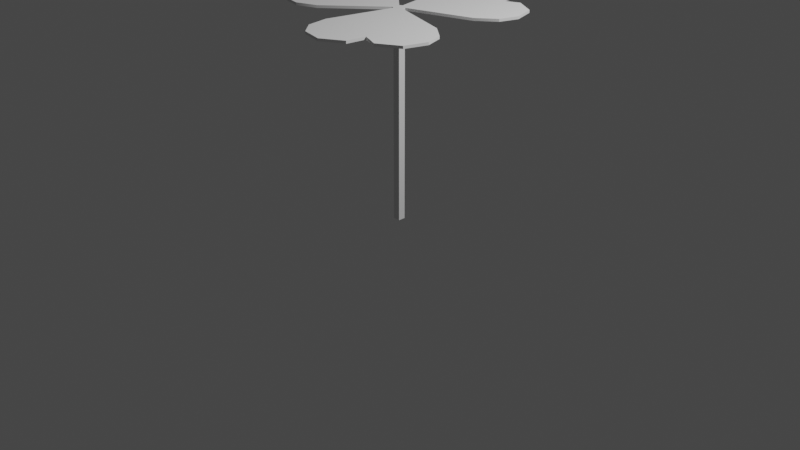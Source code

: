 # Source: clover.blend  (saved by Blender 3.3.6; exported with 4.5.12 LTS)
import bpy
from mathutils import Matrix  # noqa: F401  (used for matrix-valued properties, if any)

bpy.ops.wm.read_factory_settings(use_empty=True)
scene = bpy.context.scene
scene.name = 'Scene'

# ---- collections
col_collection = bpy.data.collections.new('Collection'); scene.collection.children.link(col_collection)

# ---- node groups
ng_auto_smooth = bpy.data.node_groups.new('Auto Smooth', 'GeometryNodeTree')
_s = ng_auto_smooth.interface.new_socket(name='Geometry', in_out='OUTPUT', socket_type='NodeSocketGeometry')
_s = ng_auto_smooth.interface.new_socket(name='Geometry', in_out='INPUT', socket_type='NodeSocketGeometry')
_s = ng_auto_smooth.interface.new_socket(name='Angle', in_out='INPUT', socket_type='NodeSocketFloat')
_s.subtype = 'ANGLE'
_s.min_value = 0.0
_s.max_value = 3.142
ng_auto_smooth.is_modifier = True
_N = ng_auto_smooth.nodes; _L = ng_auto_smooth.links
n0 = _N.new('NodeGroupOutput'); n0.name = 'Group Output'; n0.location = (480, -100)
n1 = _N.new('NodeGroupInput'); n1.name = 'Group Input'; n1.location = (-420, -300)
n2 = _N.new('NodeGroupInput'); n2.name = 'Group Input.001'; n2.location = (-60, -100)
n3 = _N.new('GeometryNodeSetShadeSmooth'); n3.name = 'Set Shade Smooth'; n3.location = (120, -100)
n3.domain = 'EDGE'
n4 = _N.new('GeometryNodeSetShadeSmooth'); n4.name = 'Set Shade Smooth.001'; n4.location = (300, -100)
n5 = _N.new('GeometryNodeInputMeshEdgeAngle'); n5.name = 'Edge Angle'; n5.location = (-420, -220)
n6 = _N.new('GeometryNodeInputEdgeSmooth'); n6.name = 'Is Edge Smooth'; n6.location = (-60, -160)
n7 = _N.new('GeometryNodeInputShadeSmooth'); n7.name = 'Is Face Smooth'; n7.location = (-240, -340)
n8 = _N.new('FunctionNodeBooleanMath'); n8.name = 'Boolean Math'; n8.location = (-60, -220)
n9 = _N.new('FunctionNodeCompare'); n9.name = 'Compare'; n9.location = (-240, -180)
n9.operation = 'LESS_EQUAL'
_L.new(n5.outputs[0], n9.inputs[0])
_L.new(n4.outputs[0], n0.inputs[0])
_L.new(n1.outputs[1], n9.inputs[1])
_L.new(n9.outputs[0], n8.inputs[0])
_L.new(n7.outputs[0], n8.inputs[1])
_L.new(n2.outputs[0], n3.inputs[0])
_L.new(n6.outputs[0], n3.inputs[1])
_L.new(n3.outputs[0], n4.inputs[0])
_L.new(n8.outputs[0], n3.inputs[2])
n0.is_active_output = True

# ---- world
world_world = bpy.data.worlds.new('World'); scene.world = world_world
world_world.use_nodes = True; world_world.node_tree.nodes.clear()
_N = world_world.node_tree.nodes; _L = world_world.node_tree.links
n0 = _N.new('ShaderNodeOutputWorld'); n0.name = 'World Output'; n0.location = (300, 300)
n1 = _N.new('ShaderNodeBackground'); n1.name = 'Background'; n1.location = (10, 300)
n1.inputs[0].default_value = (0.05088, 0.05088, 0.05088, 1.0)
_L.new(n1.outputs[0], n0.inputs[0])
n0.is_active_output = True
world_world.color = (0.05088, 0.05088, 0.05088)
world_world.use_sun_shadow = False
world_world.sun_shadow_jitter_overblur = 0.0

# ---- cameras
cam_camera = bpy.data.cameras.new('Camera')
cam_camera.clip_end = 100.0
cam_camera.ortho_scale = 7.314

# ---- lights
light_light = bpy.data.lights.new('Light', 'POINT')
light_light.transmission_factor = 0.0
light_light.energy = 1000.0
light_light.shadow_soft_size = 0.1
light_light.shadow_maximum_resolution = 0.006
light_light.use_absolute_resolution = True

# ---- meshes
me_plane = bpy.data.meshes.new('Plane')
me_plane.from_pydata([(-0.9749, -0.5528, 2.184), (-0.5658, -0.5133, 2.184), (-0.9749, 0.5528, 2.184), (-0.5658, 0.5133, 2.184), (-0.04433, -0.04321, 2.184), (-0.04433, 0.04321, 2.184), (-0.9749, 0.0, 2.184), (-0.5658, 0.0, 2.184), (-0.06123, 0.0, 2.184), (-0.7801, -0.5941, 2.184), (-0.7801, 0.5941, 2.184), (-0.7801, 0.0, 2.184), (-1.139, -0.3771, 2.184), (-1.139, -0.1229, 2.184), (-1.139, 0.3771, 2.184), (-1.139, 0.1229, 2.184), (0.9662, -0.5679, 2.184), (0.7274, -0.2333, 2.184), (0.008717, -1.121, 2.184), (-0.1616, -0.7466, 2.184), (0.06033, -0.01721, 2.184), (-0.01451, -0.06043, 2.184), (0.4875, -0.8443, 2.184), (0.2829, -0.49, 2.184), (0.03136, -0.05346, 2.184), (0.9046, -0.3785, 2.184), (-0.1245, -0.9727, 2.184), (0.3901, -0.6756, 2.184), (0.8963, -0.7982, 2.184), (0.6761, -0.9253, 2.184), (0.2431, -1.175, 2.184), (0.4633, -1.048, 2.184), (0.008717, 1.121, 2.184), (-0.1616, 0.7466, 2.184), (0.9662, 0.5679, 2.184), (0.7274, 0.2333, 2.184), (-0.01451, 0.06043, 2.184), (0.06033, 0.01721, 2.184), (0.4875, 0.8443, 2.184), (0.2829, 0.49, 2.184), (0.03136, 0.05346, 2.184), (-0.1245, 0.9727, 2.184), (0.9046, 0.3785, 2.184), (0.3901, 0.6756, 2.184), (0.2431, 1.175, 2.184), (0.4633, 1.048, 2.184), (0.8963, 0.7982, 2.184), (0.6761, 0.9253, 2.184), (-0.06123, 0.0, 2.157), (-0.5658, 0.0, 2.157), (-0.9749, 0.0, 2.157), (-0.04433, 0.04321, 2.157), (-0.04433, -0.04321, 2.157), (-0.5658, 0.5133, 2.157), (-0.9749, 0.5528, 2.157), (-0.5658, -0.5133, 2.157), (-0.9749, -0.5528, 2.157), (-0.03738, -0.03787, 2.179), (0.03837, -0.03787, 2.179), (-0.03738, 0.03787, 2.179), (0.03837, 0.03787, 2.179), (-0.03738, -0.03787, 0.009207), (0.03837, -0.03787, 0.009207), (-0.03738, 0.03787, 0.009207), (0.03837, 0.03787, 0.009207), (-0.03738, -0.03787, 1.084), (-0.03738, 0.03787, 1.084), (0.03837, 0.03787, 1.084), (0.03837, -0.03787, 1.084), (-0.03738, 0.03787, 1.621), (0.03837, 0.03787, 1.621), (-0.03738, -0.03787, 1.621), (0.03837, -0.03787, 1.621), (-0.03738, -0.03787, 0.5464), (0.03837, -0.03787, 0.5464), (-0.03738, 0.03787, 0.5464), (0.03837, 0.03787, 0.5464), (-0.03738, 0.03787, 1.889), (0.03837, 0.03787, 1.889), (-0.03738, -0.03787, 1.889), (0.03837, -0.03787, 1.889), (-0.7801, -0.5941, 2.157), (-0.7801, 0.5941, 2.157), (-0.7801, 0.0, 2.157), (-1.139, -0.3771, 2.157), (-1.139, -0.1229, 2.157), (-1.139, 0.3771, 2.157), (-1.139, 0.1229, 2.157), (0.9662, -0.5679, 2.157), (0.7274, -0.2333, 2.157), (0.008717, -1.121, 2.157), (-0.1616, -0.7466, 2.157), (0.06033, -0.01721, 2.157), (-0.01451, -0.06043, 2.157), (0.4875, -0.8443, 2.157), (0.2829, -0.49, 2.157), (0.03136, -0.05346, 2.157), (0.9046, -0.3785, 2.157), (-0.1245, -0.9727, 2.157), (0.3901, -0.6756, 2.157), (0.8963, -0.7982, 2.157), (0.6761, -0.9253, 2.157), (0.2431, -1.175, 2.157), (0.4633, -1.048, 2.157), (0.008717, 1.121, 2.157), (-0.1616, 0.7466, 2.157), (0.9662, 0.5679, 2.157), (0.7274, 0.2333, 2.157), (-0.01451, 0.06043, 2.157), (0.06033, 0.01721, 2.157), (0.4875, 0.8443, 2.157), (0.2829, 0.49, 2.157), (0.03136, 0.05346, 2.157), (-0.1245, 0.9727, 2.157), (0.9046, 0.3785, 2.157), (0.3901, 0.6756, 2.157), (0.2431, 1.175, 2.157), (0.4633, 1.048, 2.157), (0.8963, 0.7982, 2.157), (0.6761, 0.9253, 2.157)], [], [(11, 7, 3, 10), (7, 8, 5, 3), (1, 4, 8, 7), (9, 1, 7, 11), (0, 9, 11, 6), (6, 11, 10, 2), (0, 6, 13, 12), (6, 2, 14, 15), (27, 23, 19, 26), (23, 24, 21, 19), (17, 20, 24, 23), (25, 17, 23, 27), (16, 25, 27, 22), (22, 27, 26, 18), (16, 22, 29, 28), (22, 18, 30, 31), (43, 39, 35, 42), (39, 40, 37, 35), (33, 36, 40, 39), (41, 33, 39, 43), (32, 41, 43, 38), (38, 43, 42, 34), (32, 38, 45, 44), (38, 34, 46, 47), (83, 82, 53, 49), (99, 98, 91, 95), (49, 53, 51, 48), (55, 49, 48, 52), (81, 83, 49, 55), (56, 50, 83, 81), (56, 84, 85, 50), (50, 87, 86, 54), (95, 91, 93, 96), (50, 54, 82, 83), (4, 21, 24, 20, 37, 40, 36, 5, 8), (75, 63, 61, 73), (76, 64, 63, 75), (73, 61, 62, 74), (74, 62, 64, 76), (72, 68, 67, 70), (71, 65, 68, 72), (70, 67, 66, 69), (69, 66, 65, 71), (77, 69, 71, 79), (78, 70, 69, 77), (79, 71, 72, 80), (80, 72, 70, 78), (68, 74, 76, 67), (65, 73, 74, 68), (67, 76, 75, 66), (66, 75, 73, 65), (58, 80, 78, 60), (57, 79, 80, 58), (60, 78, 77, 59), (59, 77, 79, 57), (89, 95, 96, 92), (97, 99, 95, 89), (88, 94, 99, 97), (94, 90, 98, 99), (88, 100, 101, 94), (94, 103, 102, 90), (115, 114, 107, 111), (111, 107, 109, 112), (105, 111, 112, 108), (113, 115, 111, 105), (104, 110, 115, 113), (110, 106, 114, 115), (104, 116, 117, 110), (110, 119, 118, 106), (52, 48, 51, 108, 112, 109, 92, 96, 93), (38, 110, 117, 45), (25, 97, 89, 17), (0, 56, 81, 9), (46, 118, 119, 47), (26, 98, 90, 18), (3, 53, 82, 10), (29, 101, 100, 28), (47, 119, 110, 38), (17, 89, 92, 20), (28, 100, 88, 16), (34, 106, 118, 46), (21, 93, 91, 19), (22, 94, 101, 29), (37, 20, 92, 109), (9, 81, 55, 1), (30, 102, 103, 31), (5, 36, 108, 51), (10, 82, 54, 2), (13, 85, 84, 12), (31, 103, 94, 22), (21, 4, 52, 93), (1, 55, 52, 4), (32, 104, 113, 41), (12, 84, 56, 0), (18, 90, 102, 30), (5, 51, 53, 3), (35, 107, 114, 42), (6, 50, 85, 13), (14, 86, 87, 15), (15, 87, 50, 6), (41, 113, 105, 33), (16, 88, 97, 25), (2, 54, 86, 14), (42, 114, 106, 34), (19, 91, 98, 26), (45, 117, 116, 44), (33, 105, 108, 36), (44, 116, 104, 32), (37, 109, 107, 35)])
me_plane.polygons.foreach_set('use_smooth', [True] * 109)
_k = set([(0, 9), (0, 12), (1, 4), (1, 9), (2, 10), (2, 14), (3, 5), (3, 10), (4, 21), (4, 52), (5, 36), (5, 51), (6, 13), (6, 15), (12, 13), (14, 15), (16, 25), (16, 28), (17, 20), (17, 25), (18, 26), (18, 30), (19, 21), (19, 26), (20, 37), (20, 92), (21, 93), (22, 29), (22, 31), (28, 29), (30, 31), (32, 41), (32, 44), (33, 36), (33, 41), (34, 42), (34, 46), (35, 37), (35, 42), (36, 108), (37, 109), (38, 45), (38, 47), (44, 45), (46, 47), (50, 85), (50, 87), (51, 53), (51, 108), (52, 55), (52, 93), (53, 82), (54, 82), (54, 86), (55, 81), (56, 81), (56, 84), (84, 85), (86, 87), (88, 97), (88, 100), (89, 92), (89, 97), (90, 98), (90, 102), (91, 93), (91, 98), (92, 109), (94, 101), (94, 103), (100, 101), (102, 103), (104, 113), (104, 116), (105, 108), (105, 113), (106, 114), (106, 118), (107, 109), (107, 114), (110, 117), (110, 119), (116, 117), (118, 119)])
me_plane.attributes.new('sharp_edge', 'BOOLEAN', 'EDGE').data.foreach_set('value', [ (min(e.vertices), max(e.vertices)) in _k for e in me_plane.edges])
_uv = me_plane.uv_layers.new(name='UVMap')
_uv.uv.foreach_set('vector', [0.6498, 0.2681, 0.6908, 0.2681, 0.6908, 0.17, 0.6498, 0.1545, 0.6908, 0.2681, 0.7934, 0.2681, 0.7949, 0.2642, 0.6908, 0.17, 0.6908, 0.3663, 0.7949, 0.2721, 0.7934, 0.2681, 0.6908, 0.2681, 0.6498, 0.3818, 0.6908, 0.3663, 0.6908, 0.2681, 0.6498, 0.2681, 0.6125, 0.3739, 0.6498, 0.3818, 0.6498, 0.2681, 0.6125, 0.2681, 0.6125, 0.2681, 0.6498, 0.2681, 0.6498, 0.1545, 0.6125, 0.1624, 0.6125, 0.3739, 0.6125, 0.2681, 0.581, 0.2916, 0.581, 0.3403, 0.6125, 0.2681, 0.6125, 0.1624, 0.581, 0.196, 0.581, 0.2446, 0.8736, 0.3974, 0.8531, 0.3618, 0.7681, 0.4109, 0.7752, 0.4542, 0.8531, 0.3618, 0.8018, 0.273, 0.7976, 0.2736, 0.7681, 0.4109, 0.9381, 0.3128, 0.8044, 0.2697, 0.8018, 0.273, 0.8531, 0.3618, 0.972, 0.3405, 0.9381, 0.3128, 0.8531, 0.3618, 0.8736, 0.3974, 0.9838, 0.3768, 0.972, 0.3405, 0.8736, 0.3974, 0.8922, 0.4296, 0.8922, 0.4296, 0.8736, 0.3974, 0.7752, 0.4542, 0.8006, 0.4825, 0.9838, 0.3768, 0.8922, 0.4296, 0.9283, 0.4451, 0.9704, 0.4208, 0.8922, 0.4296, 0.8006, 0.4825, 0.8455, 0.4929, 0.8876, 0.4686, 0.8736, 0.1389, 0.8531, 0.1744, 0.9381, 0.2235, 0.972, 0.1957, 0.8531, 0.1744, 0.8018, 0.2633, 0.8044, 0.2666, 0.9381, 0.2235, 0.7681, 0.1253, 0.7976, 0.2626, 0.8018, 0.2633, 0.8531, 0.1744, 0.7752, 0.08209, 0.7681, 0.1253, 0.8531, 0.1744, 0.8736, 0.1389, 0.8006, 0.05377, 0.7752, 0.08209, 0.8736, 0.1389, 0.8922, 0.1066, 0.8922, 0.1066, 0.8736, 0.1389, 0.972, 0.1957, 0.9838, 0.1595, 0.8006, 0.05377, 0.8922, 0.1066, 0.8876, 0.06764, 0.8455, 0.04333, 0.8922, 0.1066, 0.9838, 0.1595, 0.9704, 0.1155, 0.9283, 0.09115, 0.4859, 0.1012, 0.3957, 0.0603, 0.3893, 0.09469, 0.4653, 0.1388, 0.4929, 0.4561, 0.5704, 0.3997, 0.5445, 0.3779, 0.4709, 0.4209, 0.4653, 0.1388, 0.3893, 0.09469, 0.3846, 0.2743, 0.3913, 0.2752, 0.5433, 0.1807, 0.4653, 0.1388, 0.3913, 0.2752, 0.3956, 0.2807, 0.5714, 0.1542, 0.4859, 0.1012, 0.4653, 0.1388, 0.5433, 0.1807, 0.5817, 0.1262, 0.5054, 0.06519, 0.4859, 0.1012, 0.5714, 0.1542, 0.5817, 0.1262, 0.5772, 0.09433, 0.5546, 0.06947, 0.5054, 0.06519, 0.5054, 0.06519, 0.4776, 0.02844, 0.4406, 0.02258, 0.412, 0.03712, 0.4709, 0.4209, 0.5445, 0.3779, 0.3952, 0.2874, 0.3912, 0.2927, 0.5054, 0.06519, 0.412, 0.03712, 0.3957, 0.0603, 0.4859, 0.1012, 0.7949, 0.2721, 0.7976, 0.2736, 0.8018, 0.273, 0.8044, 0.2697, 0.8044, 0.2666, 0.8018, 0.2633, 0.7976, 0.2626, 0.7949, 0.2642, 0.7934, 0.2681, 0.06209, 0.1692, 0.06209, 0.06358, 0.06917, 0.06358, 0.06917, 0.1692, 0.05501, 0.1692, 0.05501, 0.06358, 0.06209, 0.06358, 0.06209, 0.1692, 0.06917, 0.1692, 0.06917, 0.06358, 0.07626, 0.06358, 0.07626, 0.1692, 0.04793, 0.1692, 0.04793, 0.06358, 0.05501, 0.06358, 0.05501, 0.1692, 0.04793, 0.3805, 0.04793, 0.2749, 0.05501, 0.2749, 0.05501, 0.3805, 0.06917, 0.3805, 0.06917, 0.2749, 0.07626, 0.2749, 0.07626, 0.3805, 0.05501, 0.3805, 0.05501, 0.2749, 0.06209, 0.2749, 0.06209, 0.3805, 0.06209, 0.3805, 0.06209, 0.2749, 0.06917, 0.2749, 0.06917, 0.3805, 0.06209, 0.4333, 0.06209, 0.3805, 0.06917, 0.3805, 0.06917, 0.4333, 0.05501, 0.4333, 0.05501, 0.3805, 0.06209, 0.3805, 0.06209, 0.4333, 0.06917, 0.4333, 0.06917, 0.3805, 0.07626, 0.3805, 0.07626, 0.4333, 0.04793, 0.4333, 0.04793, 0.3805, 0.05501, 0.3805, 0.05501, 0.4333, 0.04793, 0.2749, 0.04793, 0.1692, 0.05501, 0.1692, 0.05501, 0.2749, 0.06917, 0.2749, 0.06917, 0.1692, 0.07626, 0.1692, 0.07626, 0.2749, 0.05501, 0.2749, 0.05501, 0.1692, 0.06209, 0.1692, 0.06209, 0.2749, 0.06209, 0.2749, 0.06209, 0.1692, 0.06917, 0.1692, 0.06917, 0.2749, 0.04793, 0.4904, 0.04793, 0.4333, 0.05501, 0.4333, 0.05501, 0.4904, 0.06917, 0.4904, 0.06917, 0.4333, 0.07626, 0.4333, 0.07626, 0.4904, 0.05501, 0.4904, 0.05501, 0.4333, 0.06209, 0.4333, 0.06209, 0.4904, 0.06209, 0.4904, 0.06209, 0.4333, 0.06917, 0.4333, 0.06917, 0.4904, 0.3991, 0.4666, 0.4709, 0.4209, 0.3912, 0.2927, 0.3844, 0.2935, 0.4081, 0.5028, 0.4929, 0.4561, 0.4709, 0.4209, 0.3991, 0.4666, 0.4266, 0.5247, 0.5139, 0.4896, 0.4929, 0.4561, 0.4081, 0.5028, 0.5139, 0.4896, 0.5821, 0.4245, 0.5704, 0.3997, 0.4929, 0.4561, 0.4266, 0.5247, 0.4555, 0.536, 0.487, 0.5288, 0.5139, 0.4896, 0.5139, 0.4896, 0.558, 0.4838, 0.5806, 0.4555, 0.5821, 0.4245, 0.1737, 0.2904, 0.1847, 0.3916, 0.2184, 0.3793, 0.2177, 0.289, 0.2177, 0.289, 0.2184, 0.3793, 0.3785, 0.2904, 0.3759, 0.2839, 0.2143, 0.1985, 0.2177, 0.289, 0.3759, 0.2839, 0.3785, 0.2773, 0.1762, 0.1874, 0.1737, 0.2904, 0.2177, 0.289, 0.2143, 0.1985, 0.1462, 0.1928, 0.1318, 0.2919, 0.1737, 0.2904, 0.1762, 0.1874, 0.1318, 0.2919, 0.1557, 0.3893, 0.1847, 0.3916, 0.1737, 0.2904, 0.1462, 0.1928, 0.1203, 0.2133, 0.11, 0.2462, 0.1318, 0.2919, 0.1318, 0.2919, 0.1137, 0.3356, 0.1279, 0.3715, 0.1557, 0.3893, 0.3956, 0.2807, 0.3913, 0.2752, 0.3846, 0.2743, 0.3785, 0.2773, 0.3759, 0.2839, 0.3785, 0.2904, 0.3844, 0.2935, 0.3912, 0.2927, 0.3952, 0.2874, 0.124, 0.2919, 0.1318, 0.2919, 0.11, 0.2462, 0.1056, 0.2466, 0.4041, 0.505, 0.4081, 0.5028, 0.3991, 0.4666, 0.3937, 0.4675, 0.5861, 0.1266, 0.5817, 0.1262, 0.5714, 0.1542, 0.5754, 0.1567, 0.1244, 0.3744, 0.1279, 0.3715, 0.1137, 0.3356, 0.108, 0.3355, 0.5737, 0.3971, 0.5704, 0.3997, 0.5821, 0.4245, 0.5861, 0.4235, 0.3847, 0.09423, 0.3893, 0.09469, 0.3957, 0.0603, 0.3916, 0.05869, 0.4895, 0.5322, 0.487, 0.5288, 0.4555, 0.536, 0.4554, 0.5401, 0.108, 0.3355, 0.1137, 0.3356, 0.1318, 0.2919, 0.124, 0.2919, 0.3937, 0.4675, 0.3991, 0.4666, 0.3844, 0.2935, 0.3788, 0.3006, 0.4554, 0.5401, 0.4555, 0.536, 0.4266, 0.5247, 0.4242, 0.5281, 0.1544, 0.3934, 0.1557, 0.3893, 0.1279, 0.3715, 0.1244, 0.3744, 0.4045, 0.2855, 0.3952, 0.2874, 0.5445, 0.3779, 0.5471, 0.3742, 0.5176, 0.4959, 0.5139, 0.4896, 0.487, 0.5288, 0.4895, 0.5322, 0.376, 0.2993, 0.3788, 0.3006, 0.3844, 0.2935, 0.3785, 0.2904, 0.5754, 0.1567, 0.5714, 0.1542, 0.5433, 0.1807, 0.5468, 0.1852, 0.5847, 0.4569, 0.5806, 0.4555, 0.558, 0.4838, 0.5606, 0.4884, 0.3782, 0.267, 0.3756, 0.2687, 0.3785, 0.2773, 0.3846, 0.2743, 0.3916, 0.05869, 0.3957, 0.0603, 0.412, 0.03712, 0.4091, 0.03403, 0.5564, 0.06556, 0.5546, 0.06947, 0.5772, 0.09433, 0.581, 0.09236, 0.5606, 0.4884, 0.558, 0.4838, 0.5139, 0.4896, 0.5176, 0.4959, 0.4045, 0.2855, 0.4044, 0.2824, 0.3956, 0.2807, 0.3952, 0.2874, 0.5468, 0.1852, 0.5433, 0.1807, 0.3956, 0.2807, 0.4044, 0.2824, 0.1443, 0.1887, 0.1462, 0.1928, 0.1762, 0.1874, 0.1764, 0.1825, 0.581, 0.09236, 0.5772, 0.09433, 0.5817, 0.1262, 0.5861, 0.1266, 0.5861, 0.4235, 0.5821, 0.4245, 0.5806, 0.4555, 0.5847, 0.4569, 0.3782, 0.267, 0.3846, 0.2743, 0.3893, 0.09469, 0.3847, 0.09423, 0.2204, 0.3836, 0.2184, 0.3793, 0.1847, 0.3916, 0.1854, 0.396, 0.5093, 0.05869, 0.5054, 0.06519, 0.5546, 0.06947, 0.5564, 0.06556, 0.4399, 0.01822, 0.4406, 0.02258, 0.4776, 0.02844, 0.4805, 0.02373, 0.4805, 0.02373, 0.4776, 0.02844, 0.5054, 0.06519, 0.5093, 0.05869, 0.1764, 0.1825, 0.1762, 0.1874, 0.2143, 0.1985, 0.2164, 0.1931, 0.4242, 0.5281, 0.4266, 0.5247, 0.4081, 0.5028, 0.4041, 0.505, 0.4091, 0.03403, 0.412, 0.03712, 0.4406, 0.02258, 0.4399, 0.01822, 0.1854, 0.396, 0.1847, 0.3916, 0.1557, 0.3893, 0.1544, 0.3934, 0.5471, 0.3742, 0.5445, 0.3779, 0.5704, 0.3997, 0.5737, 0.3971, 0.1056, 0.2466, 0.11, 0.2462, 0.1203, 0.2133, 0.1166, 0.211, 0.2164, 0.1931, 0.2143, 0.1985, 0.3785, 0.2773, 0.3756, 0.2687, 0.1166, 0.211, 0.1203, 0.2133, 0.1462, 0.1928, 0.1443, 0.1887, 0.376, 0.2993, 0.3785, 0.2904, 0.2184, 0.3793, 0.2204, 0.3836])
me_plane.update()

# ---- objects
ob_light = bpy.data.objects.new('Light', light_light)
ob_camera = bpy.data.objects.new('Camera', cam_camera)
ob_plane = bpy.data.objects.new('Plane', me_plane)

# ---- transforms, parenting, visibility, modifiers, constraints
ob_light.location = (4.076, 1.005, 5.904)
ob_light.rotation_euler = (0.6503, 0.05522, 1.866)
ob_light.lock_rotations_4d = False
ob_light.empty_display_type = 'ARROWS'
ob_light.color = (0.0, 0.0, 0.0, 0.0)
ob_light.lineart.crease_threshold = 0.0
ob_camera.location = (7.359, -6.926, 4.958)
ob_camera.rotation_euler = (1.109, 0.0, 0.8149)
ob_camera.lock_rotations_4d = False
ob_camera.empty_display_type = 'ARROWS'
ob_camera.color = (0.0, 0.0, 0.0, 0.0)
ob_camera.display_type = 'WIRE'
ob_camera.lineart.crease_threshold = 0.0
ob_plane.location = (0.0, 0.0, 0.0)
_m = ob_plane.modifiers.new('Auto Smooth', 'NODES')
_m.node_group = ng_auto_smooth
_gi = [s.identifier for s in ng_auto_smooth.interface.items_tree if s.item_type == 'SOCKET' and s.in_out == 'INPUT']
_m[_gi[1]] = 0.5236  # Angle

# ---- collection membership
col_collection.objects.link(ob_light)
col_collection.objects.link(ob_camera)
col_collection.objects.link(ob_plane)

# ---- scene / render settings (as saved in the file)
scene.camera = ob_camera
scene.frame_start = 1; scene.frame_end = 250; scene.frame_set(1)
scene.render.engine = 'BLENDER_EEVEE_NEXT'
scene.cycles.sampling_pattern = 'TABULATED_SOBOL'
scene.cycles.use_light_tree = False
scene.view_settings.view_transform = 'Filmic'
bpy.context.view_layer.update()
